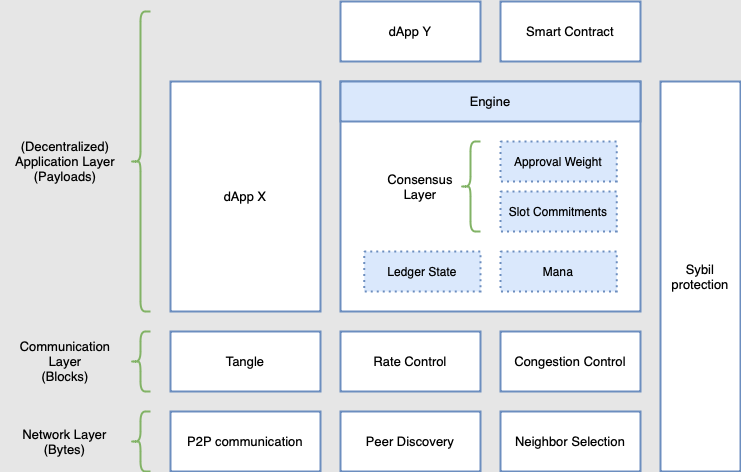

The diagram above was exported from draw.io. Its source (the exported page's mxGraphModel, read from the mxfile embedded in the PNG):
<mxGraphModel dx="954" dy="647" grid="1" gridSize="10" guides="1" tooltips="1" connect="1" arrows="1" fold="1" page="1" pageScale="1" pageWidth="827" pageHeight="1169" background="#E6E6E6" math="0" shadow="0">
  <root>
    <mxCell id="0" />
    <mxCell id="1" parent="0" />
    <mxCell id="xJdHiUpTeoWm9iWCMCvT-10" value="" style="shape=curlyBracket;whiteSpace=wrap;html=1;rounded=1;strokeWidth=2;strokeColor=#82b366;fillColor=#d5e8d4;" parent="1" vertex="1">
      <mxGeometry x="130" y="420" width="20" height="60" as="geometry" />
    </mxCell>
    <mxCell id="xJdHiUpTeoWm9iWCMCvT-18" value="" style="shape=curlyBracket;whiteSpace=wrap;html=1;rounded=1;strokeWidth=2;strokeColor=#82b366;fillColor=#d5e8d4;" parent="1" vertex="1">
      <mxGeometry x="130" y="340" width="20" height="60" as="geometry" />
    </mxCell>
    <mxCell id="xJdHiUpTeoWm9iWCMCvT-19" value="Communication Layer&lt;br style=&quot;font-size: 13px;&quot;&gt;(Blocks)" style="text;html=1;strokeColor=none;fillColor=none;align=center;verticalAlign=middle;whiteSpace=wrap;rounded=0;fontSize=13;" parent="1" vertex="1">
      <mxGeometry x="45" y="360" width="40" height="20" as="geometry" />
    </mxCell>
    <mxCell id="xJdHiUpTeoWm9iWCMCvT-20" value="Network Layer&lt;br style=&quot;font-size: 13px;&quot;&gt;(Bytes)" style="text;html=1;strokeColor=none;fillColor=none;align=center;verticalAlign=middle;whiteSpace=wrap;rounded=0;fontSize=13;" parent="1" vertex="1">
      <mxGeometry x="15.5" y="445" width="97" height="10" as="geometry" />
    </mxCell>
    <mxCell id="xJdHiUpTeoWm9iWCMCvT-21" value="(Decentralized) Application Layer&lt;br style=&quot;font-size: 13px;&quot;&gt;(Payloads)" style="text;html=1;strokeColor=none;fillColor=none;align=center;verticalAlign=middle;whiteSpace=wrap;rounded=0;fontSize=13;" parent="1" vertex="1">
      <mxGeometry y="160" width="130" height="20" as="geometry" />
    </mxCell>
    <mxCell id="xJdHiUpTeoWm9iWCMCvT-36" value="Smart Contract" style="rounded=0;whiteSpace=wrap;html=1;strokeWidth=2;strokeColor=#6c8ebf;fillColor=#FFFFFF;fontSize=13;" parent="1" vertex="1">
      <mxGeometry x="500" y="10" width="140" height="60" as="geometry" />
    </mxCell>
    <mxCell id="xJdHiUpTeoWm9iWCMCvT-38" value="dApp Y" style="rounded=0;whiteSpace=wrap;html=1;strokeWidth=2;strokeColor=#6c8ebf;fillColor=#FFFFFF;fontSize=13;" parent="1" vertex="1">
      <mxGeometry x="340" y="10" width="140" height="60" as="geometry" />
    </mxCell>
    <mxCell id="xJdHiUpTeoWm9iWCMCvT-42" value="" style="shape=curlyBracket;whiteSpace=wrap;html=1;rounded=1;strokeColor=#82b366;strokeWidth=2;fillColor=#d5e8d4;" parent="1" vertex="1">
      <mxGeometry x="130" y="20" width="20" height="300" as="geometry" />
    </mxCell>
    <mxCell id="xJdHiUpTeoWm9iWCMCvT-27" value="" style="rounded=0;whiteSpace=wrap;html=1;strokeWidth=2;strokeColor=#6c8ebf;fillColor=#FFFFFF;" parent="1" vertex="1">
      <mxGeometry x="340" y="90" width="300" height="230" as="geometry" />
    </mxCell>
    <mxCell id="xJdHiUpTeoWm9iWCMCvT-30" value="&lt;font style=&quot;font-size: 13px;&quot;&gt;Engine&lt;/font&gt;" style="rounded=0;whiteSpace=wrap;html=1;strokeColor=#6c8ebf;strokeWidth=2;fillColor=#dae8fc;" parent="1" vertex="1">
      <mxGeometry x="340" y="90" width="300" height="40" as="geometry" />
    </mxCell>
    <mxCell id="xJdHiUpTeoWm9iWCMCvT-37" value="dApp X" style="rounded=0;whiteSpace=wrap;html=1;strokeWidth=2;strokeColor=#6c8ebf;fillColor=#FFFFFF;fontSize=13;" parent="1" vertex="1">
      <mxGeometry x="170" y="90" width="150" height="230" as="geometry" />
    </mxCell>
    <mxCell id="xJdHiUpTeoWm9iWCMCvT-31" value="Sybil protection" style="rounded=0;whiteSpace=wrap;html=1;strokeWidth=2;strokeColor=#6c8ebf;fillColor=#FFFFFF;shadow=0;fontSize=13;" parent="1" vertex="1">
      <mxGeometry x="660" y="90" width="80" height="390" as="geometry" />
    </mxCell>
    <mxCell id="luF5qlYL58vXV5QY7W_r-13" value="Ledger State" style="rounded=0;whiteSpace=wrap;html=1;strokeColor=#6c8ebf;strokeWidth=2;fillColor=#dae8fc;dashed=1;dashPattern=1 2;" parent="1" vertex="1">
      <mxGeometry x="363.75" y="260" width="116.25" height="40" as="geometry" />
    </mxCell>
    <mxCell id="xJdHiUpTeoWm9iWCMCvT-4" value="Tangle" style="rounded=0;whiteSpace=wrap;html=1;strokeWidth=2;strokeColor=#6c8ebf;fillColor=#FFFFFF;fontSize=13;" parent="1" vertex="1">
      <mxGeometry x="170" y="340" width="150" height="60" as="geometry" />
    </mxCell>
    <mxCell id="jJd6Pnf73Vc3zXR2GT2e-2" value="Congestion Control" style="rounded=0;whiteSpace=wrap;html=1;strokeWidth=2;strokeColor=#6c8ebf;fillColor=#FFFFFF;fontSize=13;" parent="1" vertex="1">
      <mxGeometry x="500" y="340" width="140" height="60" as="geometry" />
    </mxCell>
    <mxCell id="xJdHiUpTeoWm9iWCMCvT-3" value="Rate Control" style="rounded=0;whiteSpace=wrap;html=1;strokeWidth=2;strokeColor=#6c8ebf;fillColor=#FFFFFF;fontSize=13;" parent="1" vertex="1">
      <mxGeometry x="340" y="340" width="140" height="60" as="geometry" />
    </mxCell>
    <mxCell id="xJdHiUpTeoWm9iWCMCvT-1" value="Neighbor Selection" style="rounded=0;whiteSpace=wrap;html=1;strokeWidth=2;strokeColor=#6c8ebf;fillColor=#FFFFFF;fontSize=13;" parent="1" vertex="1">
      <mxGeometry x="500" y="420" width="140" height="60" as="geometry" />
    </mxCell>
    <mxCell id="xJdHiUpTeoWm9iWCMCvT-2" value="P2P communication" style="rounded=0;whiteSpace=wrap;html=1;strokeWidth=2;strokeColor=#6c8ebf;fillColor=#FFFFFF;fontSize=13;" parent="1" vertex="1">
      <mxGeometry x="170" y="420" width="150" height="60" as="geometry" />
    </mxCell>
    <mxCell id="xJdHiUpTeoWm9iWCMCvT-9" value="Peer Discovery" style="rounded=0;whiteSpace=wrap;html=1;strokeWidth=2;strokeColor=#6c8ebf;fillColor=#FFFFFF;fontSize=13;" parent="1" vertex="1">
      <mxGeometry x="340" y="420" width="140" height="60" as="geometry" />
    </mxCell>
    <mxCell id="0blicK-60VZy1sn838xQ-14" value="Mana" style="rounded=0;whiteSpace=wrap;html=1;strokeColor=#6c8ebf;strokeWidth=2;fillColor=#dae8fc;dashed=1;dashPattern=1 2;" parent="1" vertex="1">
      <mxGeometry x="500" y="260" width="116.25" height="40" as="geometry" />
    </mxCell>
    <mxCell id="0blicK-60VZy1sn838xQ-15" value="Approval Weight" style="rounded=0;whiteSpace=wrap;html=1;strokeColor=#6c8ebf;strokeWidth=2;fillColor=#dae8fc;dashed=1;dashPattern=1 2;" parent="1" vertex="1">
      <mxGeometry x="500" y="150" width="116.25" height="40" as="geometry" />
    </mxCell>
    <mxCell id="0blicK-60VZy1sn838xQ-16" value="Slot Commitments" style="rounded=0;whiteSpace=wrap;html=1;strokeColor=#6c8ebf;strokeWidth=2;fillColor=#dae8fc;dashed=1;dashPattern=1 2;" parent="1" vertex="1">
      <mxGeometry x="500" y="200" width="116.25" height="40" as="geometry" />
    </mxCell>
    <mxCell id="0blicK-60VZy1sn838xQ-17" value="" style="shape=curlyBracket;whiteSpace=wrap;html=1;rounded=1;strokeWidth=2;strokeColor=#82b366;fillColor=#d5e8d4;" parent="1" vertex="1">
      <mxGeometry x="460" y="150" width="20" height="90" as="geometry" />
    </mxCell>
    <mxCell id="0blicK-60VZy1sn838xQ-18" value="&lt;font style=&quot;font-size: 13px;&quot;&gt;Consensus Layer&lt;/font&gt;" style="text;html=1;strokeColor=none;fillColor=none;align=center;verticalAlign=middle;whiteSpace=wrap;rounded=0;" parent="1" vertex="1">
      <mxGeometry x="390" y="180" width="60" height="30" as="geometry" />
    </mxCell>
  </root>
</mxGraphModel>